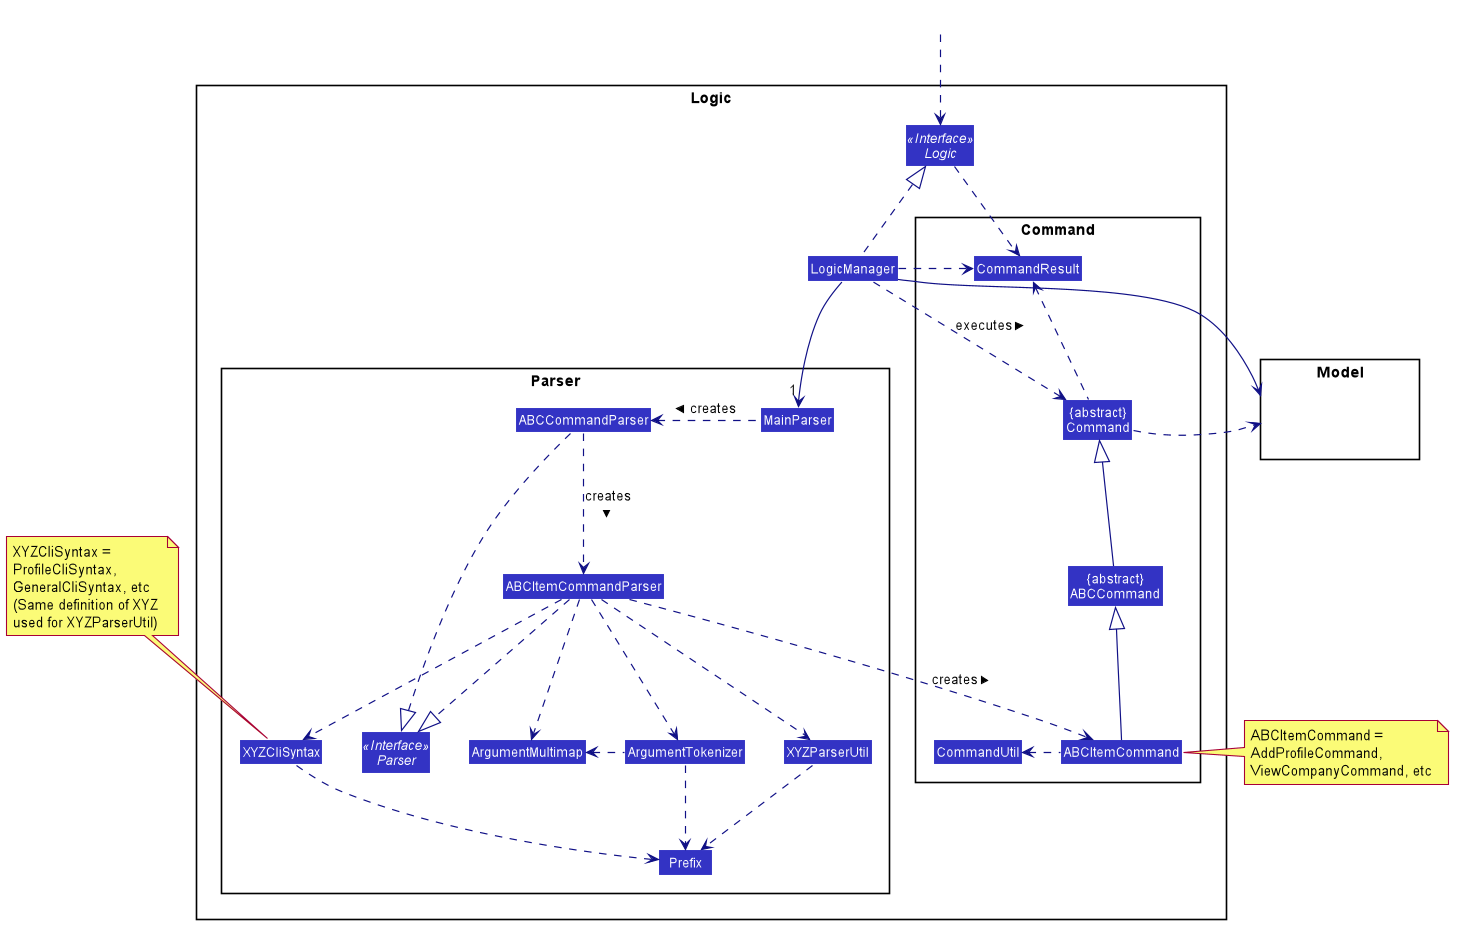

The diagram above was rendered by PlantUML. Its source (embedded in the PNG):
@startuml








skinparam BackgroundColor #FFFFFFF

skinparam Shadowing false

skinparam Class {
    FontColor #FFFFFF
    BorderThickness 1
    BorderColor #FFFFFF
    StereotypeFontColor #FFFFFF
    FontName Arial
}

skinparam Actor {
    BorderColor #000000
    Color #000000
    FontName Arial
}

skinparam Sequence {
    MessageAlign center
    BoxFontSize 15
    BoxPadding 0
    BoxFontColor #FFFFFF
    FontName Arial
}

skinparam Participant {
    FontColor #FFFFFFF
    Padding 20
}

skinparam MinClassWidth 50
skinparam ParticipantPadding 10
skinparam Shadowing false
skinparam DefaultTextAlignment center
skinparam packageStyle Rectangle

hide footbox
hide members
hide circle
skinparam arrowThickness 1.1
skinparam arrowColor #101086
skinparam classBackgroundColor #3333C4

package Logic {

package Parser {
Interface Parser <<Interface>>
Class MainParser
Class ABCItemCommandParser
Class ABCCommandParser
Class XYZCliSyntax
Class XYZParserUtil
Class ArgumentMultimap
Class ArgumentTokenizer
Class Prefix
}

package Command {
Class "{abstract}\nABCCommand" as ABCCommand
Class ABCItemCommand
Class CommandResult
Class "{abstract}\nCommand" as Command
Class "CommandUtil" as CommandUtil
}

Interface Logic <<Interface>>
Class LogicManager
}

package Model{
Class HiddenModel #FFFFFF
}

Class HiddenOutside #FFFFFF
HiddenOutside ..> Logic

LogicManager .up.|> Logic
LogicManager -->"1" MainParser
MainParser .left.> ABCCommandParser: creates >
ABCCommandParser .down.> ABCItemCommandParser: creates >

ABCItemCommandParser ..> ABCItemCommand : creates >
ABCCommandParser ..|> Parser
ABCItemCommandParser ..|> Parser
ABCItemCommandParser ..> ArgumentMultimap
ABCItemCommandParser ..> ArgumentTokenizer
ArgumentTokenizer .left.> ArgumentMultimap
ABCItemCommandParser ..> XYZCliSyntax
XYZCliSyntax ..> Prefix
ABCItemCommandParser ..> XYZParserUtil
XYZParserUtil .down.> Prefix
ArgumentTokenizer .down.> Prefix
ABCCommand -up-|> Command
ABCItemCommand -up-|> ABCCommand
ABCItemCommand -left..-> CommandUtil
LogicManager .left.> Command : executes >

note top of XYZCliSyntax: XYZCliSyntax = \nProfileCliSyntax,\nGeneralCliSyntax, etc \n(Same definition of XYZ \nused for XYZParserUtil)

LogicManager --> Model
Command .right.> Model
note right of ABCItemCommand: ABCItemCommand = \nAddProfileCommand, \nViewCompanyCommand, etc

Logic ..> CommandResult
LogicManager .down.> CommandResult
Command .up.> CommandResult
CommandResult -[hidden]-> Parser
@enduml